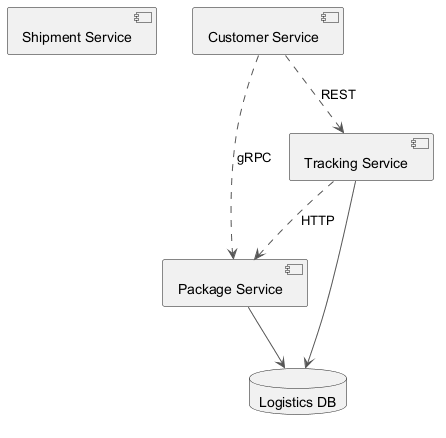

The diagram above was rendered by PlantUML. Its source (embedded in the PNG):
@startuml
skinparam backgroundColor #FFFFFF
skinparam classBackgroundColor #F3E5F5
skinparam classBorderColor #6A1B9A
skinparam ArrowColor #555555
component "Shipment Service" as C_ShipmentService
component "Customer Service" as C_CustomerService
component "Package Service" as C_PackageService
component "Tracking Service" as C_TrackingService
database "Logistics DB" as DB_logistics
C_PackageService --> DB_logistics
C_TrackingService --> DB_logistics
C_CustomerService ..> C_TrackingService : REST
C_TrackingService ..> C_PackageService : HTTP
C_CustomerService ..> C_PackageService : gRPC
@enduml